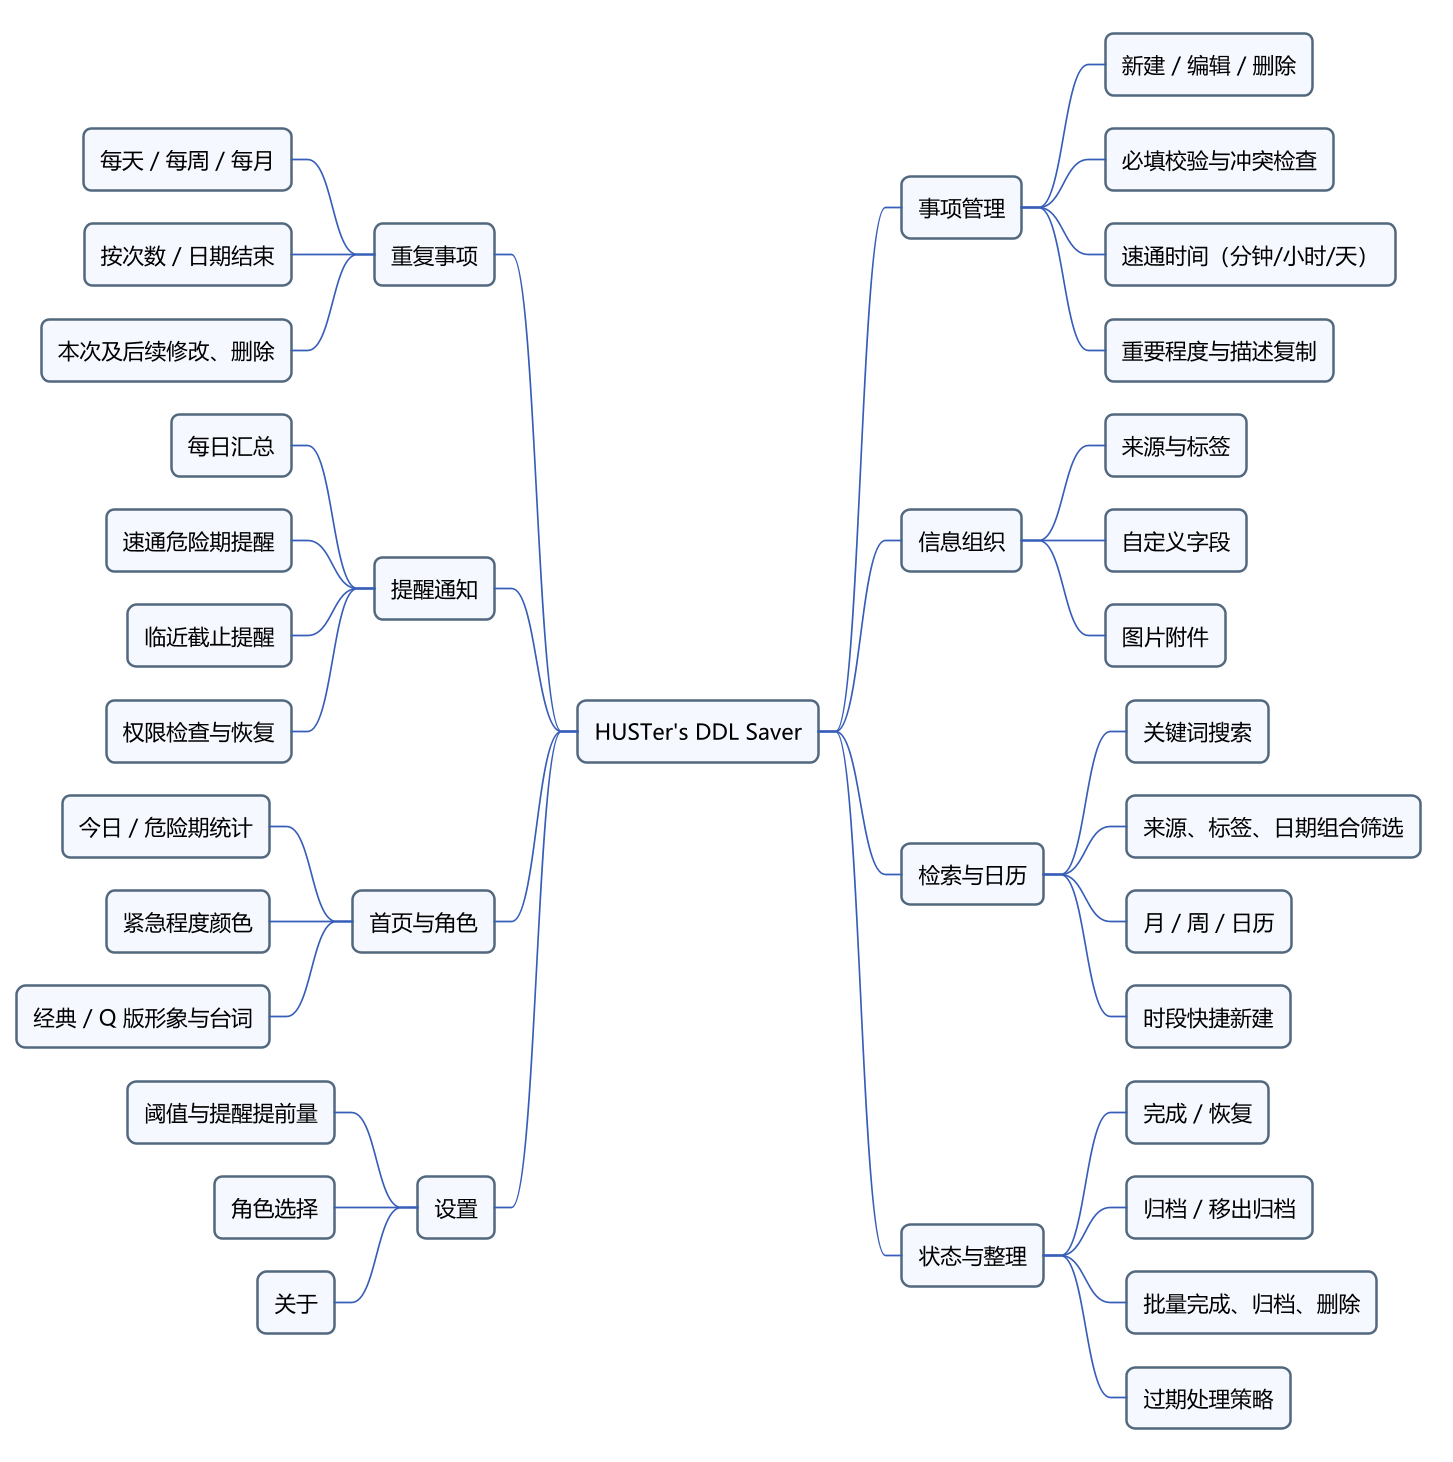

The diagram above was rendered by PlantUML. Its source (embedded in the PNG):
@startmindmap modules
!include _style.iuml
* HUSTer's DDL Saver
++ 事项管理
+++ 新建 / 编辑 / 删除
+++ 必填校验与冲突检查
+++ 速通时间（分钟/小时/天）
+++ 重要程度与描述复制
++ 信息组织
+++ 来源与标签
+++ 自定义字段
+++ 图片附件
++ 检索与日历
+++ 关键词搜索
+++ 来源、标签、日期组合筛选
+++ 月 / 周 / 日历
+++ 时段快捷新建
++ 状态与整理
+++ 完成 / 恢复
+++ 归档 / 移出归档
+++ 批量完成、归档、删除
+++ 过期处理策略
-- 重复事项
--- 每天 / 每周 / 每月
--- 按次数 / 日期结束
--- 本次及后续修改、删除
-- 提醒通知
--- 每日汇总
--- 速通危险期提醒
--- 临近截止提醒
--- 权限检查与恢复
-- 首页与角色
--- 今日 / 危险期统计
--- 紧急程度颜色
--- 经典 / Q 版形象与台词
-- 设置
--- 阈值与提醒提前量
--- 角色选择
--- 关于
@endmindmap